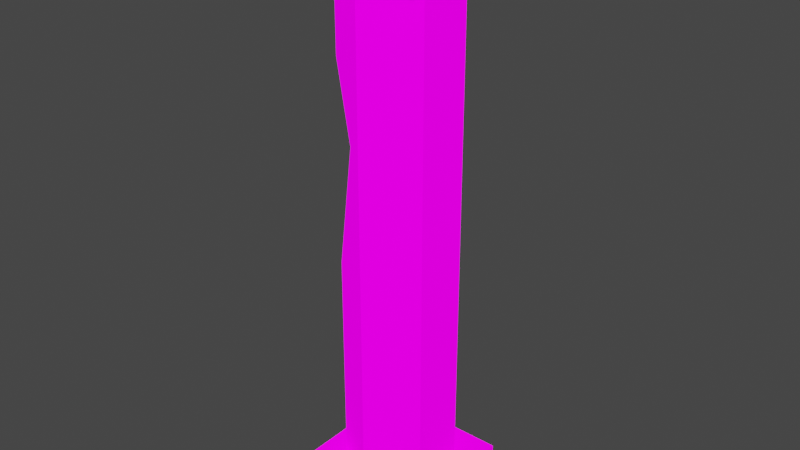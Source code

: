 # Source: Pillar3.blend  (saved by Blender 3.1.7; exported with 4.5.12 LTS)
import bpy
from mathutils import Matrix  # noqa: F401  (used for matrix-valued properties, if any)

bpy.ops.wm.read_factory_settings(use_empty=True)
scene = bpy.context.scene
scene.name = 'Scene'

# ---- collections
col_collection = bpy.data.collections.new('Collection'); scene.collection.children.link(col_collection)

# ---- images (referenced by path relative to the original .blend; pixels are not part of the script)
import os
ASSET_DIR = os.environ.get("B2B_ASSET_DIR", "")  # directory of the original .blend (textures are referenced by path, not embedded)
HERE = os.path.dirname(os.path.abspath(__file__))  # packed textures are extracted next to this script under _unpacked/

def load_image(name, relpath, width, height, colorspace="sRGB"):
    """Load a texture the original file referenced (path relative to the .blend, or extracted next to this script)."""
    p = next((c for c in (os.path.join(HERE, relpath), os.path.join(ASSET_DIR, relpath)) if relpath and os.path.exists(c)), "")
    if p:
        img = bpy.data.images.load(p, check_existing=True)
        img.name = name
    else:  # same state as the original file: an image datablock whose file is absent (Cycles renders it pink)
        img = bpy.data.images.new(name, width, height)
        img.source = "FILE"
        img.filepath = "//" + (relpath or name)
    img.colorspace_settings.name = colorspace
    return img
img_blackandwhite_png = load_image('BlackAndWhite.png', 'Textures/BlackAndWhite.png', 1024, 1024, 'sRGB')

# ---- materials (node trees are filled in below, after node groups)
mat_blackandwhite = bpy.data.materials.new('BlackAndWhite')
mat_blackandwhite.alpha_threshold = 0.0
mat_blackandwhite.use_transparent_shadow = False
mat_blackandwhite.line_color = (0.0, 0.0, 0.0, 1.0)

# ---- material node trees
mat_blackandwhite.use_nodes = True; mat_blackandwhite.node_tree.nodes.clear()
_N = mat_blackandwhite.node_tree.nodes; _L = mat_blackandwhite.node_tree.links
n0 = _N.new('ShaderNodeOutputMaterial'); n0.name = 'Material Output'; n0.location = (300, 300)
n1 = _N.new('ShaderNodeBsdfPrincipled'); n1.name = 'Principled BSDF'; n1.location = (10, 300)
n1.distribution = 'GGX'
n1.subsurface_method = 'RANDOM_WALK_SKIN'
n1.inputs[2].default_value = 0.4
n1.inputs[3].default_value = 1.45
n1.inputs[13].default_value = 0.0
n1.inputs[28].default_value = 1.0
n2 = _N.new('ShaderNodeTexImage'); n2.name = 'Image Texture'; n2.location = (-411, 269)
n2.image = img_blackandwhite_png
n2.interpolation = 'Closest'
_L.new(n1.outputs[0], n0.inputs[0])
_L.new(n2.outputs[0], n1.inputs[0])
_L.new(n2.outputs[0], n1.inputs[27])
n0.is_active_output = True

# ---- world
world_world = bpy.data.worlds.new('World'); scene.world = world_world
world_world.use_nodes = True; world_world.node_tree.nodes.clear()
_N = world_world.node_tree.nodes; _L = world_world.node_tree.links
n0 = _N.new('ShaderNodeOutputWorld'); n0.name = 'World Output'; n0.location = (300, 300)
n1 = _N.new('ShaderNodeBackground'); n1.name = 'Background'; n1.location = (10, 300)
n1.inputs[0].default_value = (0.05088, 0.05088, 0.05088, 1.0)
_L.new(n1.outputs[0], n0.inputs[0])
n0.is_active_output = True
world_world.color = (0.05088, 0.05088, 0.05088)
world_world.use_sun_shadow = False
world_world.sun_shadow_jitter_overblur = 0.0

# ---- meshes
me_cube_002 = bpy.data.meshes.new('Cube.002')
me_cube_002.from_pydata([(-0.3861, -0.3861, -0.118), (-0.3861, -0.3861, 0.118), (-0.3861, 0.3861, -0.118), (-0.3861, 0.3861, 0.118), (0.2202, -0.3163, -0.07199), (0.3861, 0.3861, -0.118), (0.3861, 0.3861, 0.118), (-0.3861, -0.3861, 3.305), (-0.3861, -0.3861, 3.542), (-0.3861, 0.3861, 3.305), (-0.3861, 0.3861, 3.542), (0.3861, -0.3861, 3.305), (0.3861, -0.3861, 3.542), (0.3861, 0.3861, 3.305), (0.3861, 0.3861, 3.542), (0.0, 0.3168, 0.118), (0.0, 0.3168, 3.305), (0.2744, 0.1584, 0.118), (0.2744, 0.1584, 3.305), (0.2744, -0.1584, 0.118), (0.2744, -0.1584, 3.305), (-2.77e-08, -0.3168, 0.118), (-2.77e-08, -0.3168, 3.305), (-0.2744, -0.1584, 0.118), (-0.2744, -0.1584, 3.305), (-0.2744, 0.1584, 0.118), (-0.2744, 0.1584, 3.305), (-0.2744, -0.1584, 2.684), (-0.2744, -0.1584, 1.441), (-0.2744, 0.1584, 2.582), (-0.2744, 0.1584, 1.121), (-0.1315, 0.2409, 1.641), (-0.09993, -0.2591, 2.249), (0.3861, -0.01328, 0.118), (0.06052, -0.3861, 0.118), (0.02256, -0.3861, -0.118), (0.2895, -0.3152, 0.118)], [], [(0, 1, 3, 2), (2, 3, 6, 5), (5, 6, 33), (4, 5, 33, 36), (6, 3, 1, 34, 36, 33), (7, 8, 10, 9), (9, 10, 14, 13), (13, 14, 12, 11), (11, 12, 8, 7), (9, 13, 11, 7), (14, 10, 8, 12), (15, 16, 18, 17), (17, 18, 20, 19), (19, 20, 22, 21), (21, 32, 28, 23), (23, 28, 30, 25), (25, 30, 31, 15), (29, 27, 24, 26), (16, 31, 29, 26), (15, 31, 16), (32, 22, 24, 27), (32, 21, 22), (28, 32, 31, 30), (27, 29, 31, 32), (35, 34, 1, 0), (36, 34, 35, 4)])
_uv = me_cube_002.uv_layers.new(name='UVMap')
_uv.uv.foreach_set('vector', [0.6205, 0.1551, 1.0, 0.1551, 1.0, 0.3103, 0.6205, 0.3103, 0.6205, 0.0, 1.0, 0.0, 1.0, 0.1551, 0.6205, 0.1551, 2.98e-08, 0.3103, 0.3795, 0.3103, 0.3795, 0.3905, 0.08274, 0.7563, 0.1771, 0.6002, 0.3674, 0.6292, 0.3053, 0.7588, 8.941e-08, 0.0, 0.6205, 2.98e-08, 0.6205, 0.3103, 0.2616, 0.3103, 0.0776, 0.2818, 4.317e-08, 0.1605, 0.7819, 0.4076, 0.5891, 0.4076, 0.5891, 0.3288, 0.7819, 0.3288, 0.7819, 0.3288, 0.5891, 0.3288, 0.5891, 0.25, 0.7819, 0.25, 0.7819, 0.25, 0.5891, 0.25, 0.5891, 0.1712, 0.7819, 0.1712, 0.7819, 0.1712, 0.5891, 0.1712, 0.5891, 0.09239, 0.7819, 0.09239, 0.2739, 0.09239, 0.5891, 0.09239, 0.5891, 0.25, 0.2739, 0.25, 0.2739, 0.25, 0.5891, 0.25, 0.5891, 0.4076, 0.2739, 0.4076, 0.3921, 0.08251, 0.3921, 0.4175, 0.3295, 0.4175, 0.3295, 0.08251, 0.5097, 0.08251, 0.5097, 0.4175, 0.4431, 0.4175, 0.4431, 0.08251, 0.3295, 0.08251, 0.3295, 0.4175, 0.2719, 0.4175, 0.2719, 0.08251, 0.2719, 0.08251, 0.2509, 0.3065, 0.2142, 0.2215, 0.2142, 0.08251, 0.5763, 0.08251, 0.5763, 0.2215, 0.5097, 0.188, 0.5097, 0.08251, 0.4431, 0.08251, 0.4431, 0.188, 0.4165, 0.2426, 0.3921, 0.08251, 0.5097, 0.3415, 0.5763, 0.3521, 0.5763, 0.4175, 0.5097, 0.4175, 0.3921, 0.4175, 0.4165, 0.2426, 0.4431, 0.3415, 0.4431, 0.4175, 0.3921, 0.08251, 0.4165, 0.2426, 0.3921, 0.4175, 0.2509, 0.3065, 0.2719, 0.4175, 0.2142, 0.4175, 0.2142, 0.3521, 0.2509, 0.3065, 0.2719, 0.08251, 0.2719, 0.4175, 0.3392, 0.7215, 0.3759, 0.8065, 0.5415, 0.7426, 0.5681, 0.688, 0.3392, 0.8521, 0.5681, 0.8415, 0.5415, 0.7426, 0.3759, 0.8065, 0.3795, 0.3833, 0.7589, 0.3757, 0.7589, 0.4654, 0.3795, 0.4654, 0.3053, 0.7588, 0.3674, 0.8547, 0.1877, 0.8998, 0.08274, 0.7563])
me_cube_002.materials.append(mat_blackandwhite)
me_cube_002.use_remesh_fix_poles = True
me_cube_002.use_remesh_preserve_attributes = False
me_cube_002.update()

# ---- objects
ob_pillar = bpy.data.objects.new('Pillar', me_cube_002)

# ---- transforms, parenting, visibility, modifiers, constraints
ob_pillar.location = (0.0, 0.0, 0.0)
ob_pillar.scale = (1.078, 1.078, 1.0)

# ---- collection membership
col_collection.objects.link(ob_pillar)

# ---- scene / render settings (as saved in the file)
scene.frame_start = 1; scene.frame_end = 250; scene.frame_set(2)
scene.render.engine = 'BLENDER_EEVEE_NEXT'
scene.cycles.sampling_pattern = 'TABULATED_SOBOL'
scene.cycles.use_light_tree = False
scene.view_settings.view_transform = 'Filmic'
bpy.context.view_layer.update()

# ---- added for rendering (the .blend has no active camera and no usable light): camera, sun
cam_auto = bpy.data.cameras.new('AutoCamera')
cam_auto.lens = 50.0
cam_auto.sensor_width = 36.0
cam_auto.clip_end = 1000.0
ob_auto_camera = bpy.data.objects.new('AutoCamera', cam_auto)
scene.collection.objects.link(ob_auto_camera)
ob_auto_camera.location = (3.55691, -4.2683, 4.55727)
ob_auto_camera.rotation_euler = (1.09748, -7.21219e-08, 0.694738)
scene.camera = ob_auto_camera
light_auto_sun = bpy.data.lights.new('AutoSun', 'SUN')
light_auto_sun.energy = 3.0
light_auto_sun.angle = 0.0523599
ob_auto_sun = bpy.data.objects.new('AutoSun', light_auto_sun)
scene.collection.objects.link(ob_auto_sun)
ob_auto_sun.rotation_euler = (0.872665, 0.174533, 0.523599)
bpy.context.view_layer.update()
